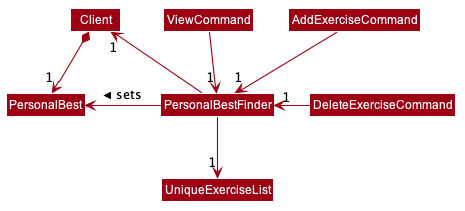

The diagram above was rendered by PlantUML. Its source (embedded in the PNG):
@startuml








skinparam BackgroundColor #FFFFFFF

skinparam Shadowing false

skinparam Class {
    FontColor #FFFFFF
    BorderThickness 1
    BorderColor #FFFFFF
    StereotypeFontColor #FFFFFF
    FontName Arial
}

skinparam Actor {
    BorderColor #000000
    Color #000000
    FontName Arial
}

skinparam Sequence {
    MessageAlign center
    BoxFontSize 15
    BoxPadding 0
    BoxFontColor #FFFFFF
    FontName Arial
}

skinparam Participant {
    FontColor #FFFFFFF
    Padding 20
}

skinparam MinClassWidth 50
skinparam ParticipantPadding 10
skinparam Shadowing false
skinparam DefaultTextAlignment center
skinparam packageStyle Rectangle

hide footbox
hide members
hide circle
skinparam arrowThickness 1.1
skinparam arrowColor #9D0012
skinparam classBackgroundColor #9D0012

Client *-down-> "1" PersonalBest

PersonalBestFinder -left-> PersonalBest : sets >
PersonalBestFinder -left-> "1" Client
PersonalBestFinder -down-> "1" UniqueExerciseList

ViewCommand -down-> "1" PersonalBestFinder
AddExerciseCommand -down-> "1" PersonalBestFinder
DeleteExerciseCommand -left-> "1" PersonalBestFinder

@enduml